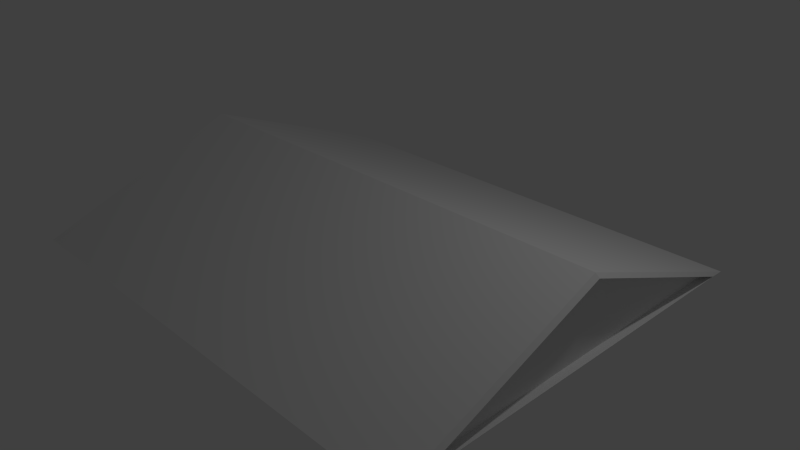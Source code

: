 # Source: untitled.blend  (saved by Blender 2.72.1; exported with 4.5.12 LTS)
import bpy
from mathutils import Matrix  # noqa: F401  (used for matrix-valued properties, if any)

bpy.ops.wm.read_factory_settings(use_empty=True)
scene = bpy.context.scene
scene.name = 'Scene'

# ---- collections
col_collection_1 = bpy.data.collections.new('Collection 1'); scene.collection.children.link(col_collection_1)

# ---- world
world_world = bpy.data.worlds.new('World'); scene.world = world_world
world_world.color = (0.05088, 0.05088, 0.05088)
world_world.use_sun_shadow = False
world_world.sun_shadow_jitter_overblur = 0.0
world_world.cycles.sampling_method = 'MANUAL'
world_world.cycles.sample_map_resolution = 256

# ---- cameras
cam_camera = bpy.data.cameras.new('Camera')
cam_camera.clip_end = 100.0
cam_camera.lens = 35.0
cam_camera.sensor_width = 32.0
cam_camera.sensor_height = 18.0
cam_camera.ortho_scale = 7.314
cam_camera.dof.focus_distance = 0.0
cam_camera.dof.aperture_fstop = 128.0

# ---- lights
light_lamp = bpy.data.lights.new('Lamp', 'POINT')
light_lamp.transmission_factor = 0.0
light_lamp.cutoff_distance = 30.0
light_lamp.energy = 100.0
light_lamp.shadow_buffer_clip_start = 1.001
light_lamp.shadow_soft_size = 0.1
light_lamp.shadow_maximum_resolution = 0.006
light_lamp.use_absolute_resolution = True
light_lamp.cycles.use_multiple_importance_sampling = False

# ---- meshes
me_cylinder = bpy.data.meshes.new('Cylinder')
me_cylinder.from_pydata([(-6.835e-08, 1.0, -0.001902), (2.315e-08, 1.0, 0.662), (0.866, -0.5, -0.001902), (0.866, -0.5, 0.662), (-0.866, -0.5, -0.001902), (-0.866, -0.5, 0.662), (3.891e-08, 0.9348, 0.673), (0.7686, -0.3964, 0.673), (-0.7686, -0.3964, 0.673), (6.908e-08, 0.9348, 0.6518), (0.7686, -0.3964, 0.6518), (-0.7686, -0.3964, 0.6518)], [], [(0, 1, 3, 2), (4, 5, 1, 0), (2, 3, 5, 4), (1, 5, 8, 6), (0, 2, 4), (6, 8, 11, 9), (5, 3, 7, 8), (3, 1, 6, 7), (10, 9, 11), (8, 7, 10, 11), (7, 6, 9, 10)])
me_cylinder.use_remesh_preserve_volume = False
me_cylinder.use_remesh_preserve_attributes = False
me_cylinder.use_mirror_vertex_groups = False
me_cylinder.update()

# ---- objects
ob_cylinder = bpy.data.objects.new('Cylinder', me_cylinder)
ob_lamp = bpy.data.objects.new('Lamp', light_lamp)
ob_camera = bpy.data.objects.new('Camera', cam_camera)

# ---- transforms, parenting, visibility, modifiers, constraints
ob_cylinder.location = (-0.01629, 0.0, 0.3446)
ob_cylinder.rotation_euler = (1.571, 0.0, 1.571)
ob_cylinder.scale = (3.21, 0.7277, 5.029)
ob_cylinder.lineart.crease_threshold = 0.0
_m = ob_cylinder.modifiers.new('Mirror', 'MIRROR')
_m.use_axis = (False, False, True)
_m.merge_threshold = 0.1
ob_lamp.location = (4.076, 1.005, 5.904)
ob_lamp.rotation_euler = (0.6503, 0.05522, 1.866)
ob_lamp.lock_rotations_4d = False
ob_lamp.empty_display_type = 'ARROWS'
ob_lamp.color = (0.0, 0.0, 0.0, 0.0)
ob_lamp.lineart.crease_threshold = 0.0
ob_camera.location = (7.481, -6.508, 5.344)
ob_camera.rotation_euler = (1.109, 0.01082, 0.8149)
ob_camera.lock_rotations_4d = False
ob_camera.empty_display_type = 'ARROWS'
ob_camera.color = (0.0, 0.0, 0.0, 0.0)
ob_camera.display_type = 'WIRE'
ob_camera.lineart.crease_threshold = 0.0

# ---- collection membership
col_collection_1.objects.link(ob_cylinder)
col_collection_1.objects.link(ob_lamp)
col_collection_1.objects.link(ob_camera)

# ---- scene / render settings (as saved in the file)
scene.camera = ob_camera
scene.frame_start = 1; scene.frame_end = 250; scene.frame_set(2)
scene.render.engine = 'BLENDER_EEVEE_NEXT'
scene.render.resolution_percentage = 50
scene.render.dither_intensity = 0.0
scene.cycles.use_denoising = False
scene.cycles.samples = 10
scene.cycles.sampling_pattern = 'TABULATED_SOBOL'
scene.cycles.light_sampling_threshold = 0.0
scene.cycles.use_adaptive_sampling = False
scene.cycles.use_light_tree = False
scene.cycles.blur_glossy = 0.0
scene.cycles.pixel_filter_type = 'GAUSSIAN'
scene.cycles.sample_clamp_indirect = 0.0
scene.view_settings.view_transform = 'Standard'
bpy.context.view_layer.update()
